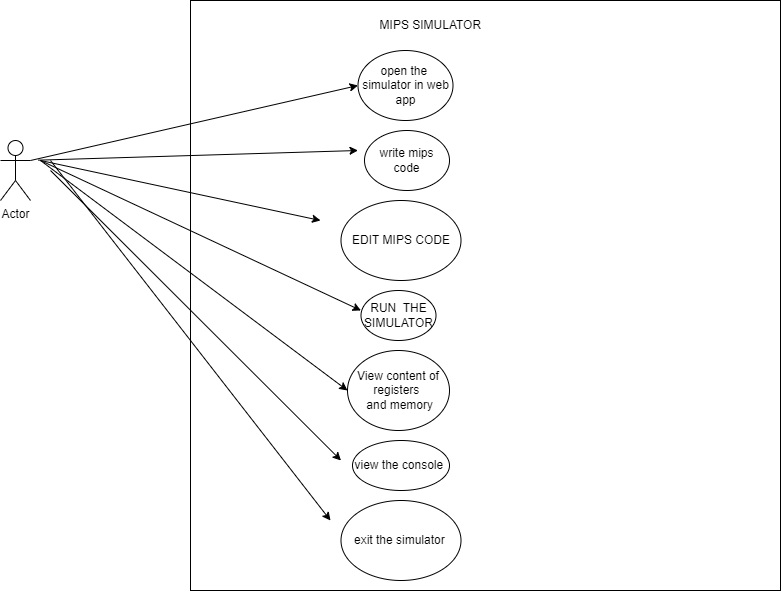

The diagram above was exported from draw.io. Its source (the exported page's mxGraphModel, read from the mxfile embedded in the PNG):
<mxGraphModel dx="1040" dy="661" grid="1" gridSize="10" guides="1" tooltips="1" connect="1" arrows="1" fold="1" page="1" pageScale="1" pageWidth="1100" pageHeight="850" math="0" shadow="0">
  <root>
    <mxCell id="0" />
    <mxCell id="1" parent="0" />
    <mxCell id="2q7v5e1t9_HA4FSB329y-1" value="Actor" style="shape=umlActor;verticalLabelPosition=bottom;verticalAlign=top;html=1;outlineConnect=0;" vertex="1" parent="1">
      <mxGeometry x="50" y="150" width="30" height="60" as="geometry" />
    </mxCell>
    <mxCell id="2q7v5e1t9_HA4FSB329y-2" value="" style="whiteSpace=wrap;html=1;aspect=fixed;" vertex="1" parent="1">
      <mxGeometry x="240" y="10" width="590" height="590" as="geometry" />
    </mxCell>
    <mxCell id="2q7v5e1t9_HA4FSB329y-7" value="write mips code" style="ellipse;whiteSpace=wrap;html=1;" vertex="1" parent="1">
      <mxGeometry x="414" y="140" width="85" height="60" as="geometry" />
    </mxCell>
    <mxCell id="2q7v5e1t9_HA4FSB329y-8" value="open the&amp;nbsp; simulator in web app" style="ellipse;whiteSpace=wrap;html=1;" vertex="1" parent="1">
      <mxGeometry x="407.5" y="60" width="95" height="70" as="geometry" />
    </mxCell>
    <mxCell id="2q7v5e1t9_HA4FSB329y-10" value="MIPS SIMULATOR&amp;nbsp;" style="text;html=1;strokeColor=none;fillColor=none;align=center;verticalAlign=middle;whiteSpace=wrap;rounded=0;" vertex="1" parent="1">
      <mxGeometry x="397" y="20" width="170" height="30" as="geometry" />
    </mxCell>
    <mxCell id="2q7v5e1t9_HA4FSB329y-11" value="RUN&amp;nbsp; THE SIMULATOR" style="ellipse;whiteSpace=wrap;html=1;" vertex="1" parent="1">
      <mxGeometry x="410.5" y="300" width="75" height="50" as="geometry" />
    </mxCell>
    <mxCell id="2q7v5e1t9_HA4FSB329y-12" value="View content of registers&amp;nbsp;&lt;br&gt;&amp;nbsp;and memory" style="ellipse;whiteSpace=wrap;html=1;" vertex="1" parent="1">
      <mxGeometry x="397" y="360" width="102" height="80" as="geometry" />
    </mxCell>
    <mxCell id="2q7v5e1t9_HA4FSB329y-13" value="view the console&amp;nbsp;" style="ellipse;whiteSpace=wrap;html=1;" vertex="1" parent="1">
      <mxGeometry x="402" y="450" width="97" height="50" as="geometry" />
    </mxCell>
    <mxCell id="2q7v5e1t9_HA4FSB329y-14" value="exit the simulator&amp;nbsp;" style="ellipse;whiteSpace=wrap;html=1;" vertex="1" parent="1">
      <mxGeometry x="390.5" y="510" width="120" height="80" as="geometry" />
    </mxCell>
    <mxCell id="2q7v5e1t9_HA4FSB329y-15" value="EDIT MIPS CODE" style="ellipse;whiteSpace=wrap;html=1;" vertex="1" parent="1">
      <mxGeometry x="390.5" y="210" width="120" height="80" as="geometry" />
    </mxCell>
    <mxCell id="2q7v5e1t9_HA4FSB329y-18" value="" style="endArrow=classic;html=1;rounded=0;entryX=0;entryY=0.5;entryDx=0;entryDy=0;exitX=1;exitY=0.3333333333333333;exitDx=0;exitDy=0;exitPerimeter=0;" edge="1" parent="1" source="2q7v5e1t9_HA4FSB329y-1" target="2q7v5e1t9_HA4FSB329y-8">
      <mxGeometry width="50" height="50" relative="1" as="geometry">
        <mxPoint x="80" y="160" as="sourcePoint" />
        <mxPoint x="130" y="110" as="targetPoint" />
      </mxGeometry>
    </mxCell>
    <mxCell id="2q7v5e1t9_HA4FSB329y-19" value="" style="endArrow=classic;html=1;rounded=0;" edge="1" parent="1">
      <mxGeometry width="50" height="50" relative="1" as="geometry">
        <mxPoint x="90" y="170" as="sourcePoint" />
        <mxPoint x="410.5" y="320" as="targetPoint" />
      </mxGeometry>
    </mxCell>
    <mxCell id="2q7v5e1t9_HA4FSB329y-20" value="" style="endArrow=classic;html=1;rounded=0;entryX=0.271;entryY=0.271;entryDx=0;entryDy=0;entryPerimeter=0;" edge="1" parent="1">
      <mxGeometry width="50" height="50" relative="1" as="geometry">
        <mxPoint x="87.61" y="169.6571647406612" as="sourcePoint" />
        <mxPoint x="407.5000000000001" y="160" as="targetPoint" />
      </mxGeometry>
    </mxCell>
    <mxCell id="2q7v5e1t9_HA4FSB329y-21" value="" style="endArrow=classic;html=1;rounded=0;" edge="1" parent="1">
      <mxGeometry width="50" height="50" relative="1" as="geometry">
        <mxPoint x="90" y="170" as="sourcePoint" />
        <mxPoint x="370" y="230" as="targetPoint" />
      </mxGeometry>
    </mxCell>
    <mxCell id="2q7v5e1t9_HA4FSB329y-22" value="" style="endArrow=classic;html=1;rounded=0;" edge="1" parent="1">
      <mxGeometry width="50" height="50" relative="1" as="geometry">
        <mxPoint x="90" y="170" as="sourcePoint" />
        <mxPoint x="397" y="400" as="targetPoint" />
      </mxGeometry>
    </mxCell>
    <mxCell id="2q7v5e1t9_HA4FSB329y-23" value="" style="endArrow=classic;html=1;rounded=0;" edge="1" parent="1">
      <mxGeometry width="50" height="50" relative="1" as="geometry">
        <mxPoint x="100" y="180" as="sourcePoint" />
        <mxPoint x="390.5" y="470" as="targetPoint" />
      </mxGeometry>
    </mxCell>
    <mxCell id="2q7v5e1t9_HA4FSB329y-24" value="" style="endArrow=classic;html=1;rounded=0;" edge="1" parent="1">
      <mxGeometry width="50" height="50" relative="1" as="geometry">
        <mxPoint x="100" y="170" as="sourcePoint" />
        <mxPoint x="380" y="530" as="targetPoint" />
      </mxGeometry>
    </mxCell>
  </root>
</mxGraphModel>